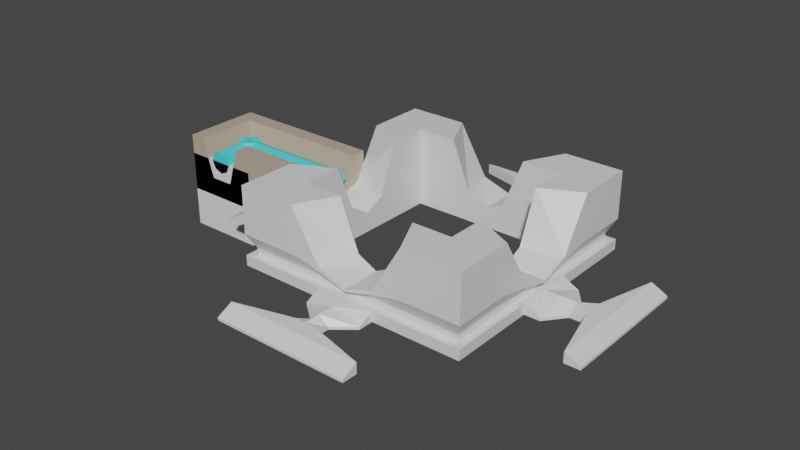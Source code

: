 # Source: pixeltron_frame.blend  (saved by Blender 2.92.15; exported with 4.5.12 LTS)
import bpy
from mathutils import Matrix  # noqa: F401  (used for matrix-valued properties, if any)

bpy.ops.wm.read_factory_settings(use_empty=True)
scene = bpy.context.scene
scene.name = 'Scene'

# ---- materials (node trees are filled in below, after node groups)
mat_material = bpy.data.materials.new('Material')
mat_material.alpha_threshold = 0.0
mat_material.use_transparent_shadow = False
mat_material.line_color = (0.0, 0.0, 0.0, 1.0)
mat_material_002 = bpy.data.materials.new('Material.002')
mat_material_002.use_transparent_shadow = False
mat_material_001 = bpy.data.materials.new('Material.001')
mat_material_001.use_transparent_shadow = False

# ---- material node trees
mat_material.use_nodes = True; mat_material.node_tree.nodes.clear()
_N = mat_material.node_tree.nodes; _L = mat_material.node_tree.links
n0 = _N.new('ShaderNodeOutputMaterial'); n0.name = 'Material Output'; n0.location = (300, 300)
n1 = _N.new('ShaderNodeBsdfPrincipled'); n1.name = 'Principled BSDF'; n1.location = (10, 300)
n1.distribution = 'GGX'
n1.subsurface_method = 'BURLEY'
n1.inputs[2].default_value = 0.4
n1.inputs[3].default_value = 1.45
n1.inputs[27].default_value = (0.0, 0.0, 0.0, 1.0)
n1.inputs[28].default_value = 1.0
_L.new(n1.outputs[0], n0.inputs[0])
n0.is_active_output = True
mat_material_002.use_nodes = True; mat_material_002.node_tree.nodes.clear()
_N = mat_material_002.node_tree.nodes; _L = mat_material_002.node_tree.links
n0 = _N.new('ShaderNodeBsdfPrincipled'); n0.name = 'Principled BSDF'; n0.location = (10, 300)
n0.distribution = 'GGX'
n0.subsurface_method = 'BURLEY'
n0.inputs[0].default_value = (0.06834, 0.7771, 0.8, 1.0)
n0.inputs[3].default_value = 1.45
n0.inputs[27].default_value = (0.0, 0.0, 0.0, 1.0)
n0.inputs[28].default_value = 1.0
n1 = _N.new('ShaderNodeOutputMaterial'); n1.name = 'Material Output'; n1.location = (300, 300)
_L.new(n0.outputs[0], n1.inputs[0])
n1.is_active_output = True
mat_material_001.use_nodes = True; mat_material_001.node_tree.nodes.clear()
_N = mat_material_001.node_tree.nodes; _L = mat_material_001.node_tree.links
n0 = _N.new('ShaderNodeBsdfPrincipled'); n0.name = 'Principled BSDF'; n0.location = (10, 300)
n0.distribution = 'GGX'
n0.subsurface_method = 'BURLEY'
n0.inputs[0].default_value = (0.4869, 0.4003, 0.3035, 1.0)
n0.inputs[3].default_value = 1.45
n0.inputs[27].default_value = (0.0, 0.0, 0.0, 1.0)
n0.inputs[28].default_value = 1.0
n1 = _N.new('ShaderNodeOutputMaterial'); n1.name = 'Material Output'; n1.location = (300, 300)
_L.new(n0.outputs[0], n1.inputs[0])
n1.is_active_output = True

# ---- world
world_world = bpy.data.worlds.new('World'); scene.world = world_world
world_world.use_nodes = True; world_world.node_tree.nodes.clear()
_N = world_world.node_tree.nodes; _L = world_world.node_tree.links
n0 = _N.new('ShaderNodeOutputWorld'); n0.name = 'World Output'; n0.location = (300, 300)
n1 = _N.new('ShaderNodeBackground'); n1.name = 'Background'; n1.location = (10, 300)
n1.inputs[0].default_value = (0.05088, 0.05088, 0.05088, 1.0)
_L.new(n1.outputs[0], n0.inputs[0])
n0.is_active_output = True
world_world.color = (0.05088, 0.05088, 0.05088)
world_world.use_sun_shadow = False
world_world.sun_shadow_jitter_overblur = 0.0

# ---- meshes
me_cube_001 = bpy.data.meshes.new('Cube.001')
me_cube_001.from_pydata([(1.0, -1.0, 0.0), (1.0, -1.0, -1.0), (1.5, -1.5, 0.0), (1.5, -1.5, -1.0), (1.0, 0.0, -0.75), (1.0, -0.5, 0.0), (1.0, -0.5, -1.0), (1.0, 0.0, -1.0), (1.5, 0.0, -0.75), (1.5, -0.75, 0.0), (1.5, -0.75, -1.0), (1.5, 0.0, -1.0), (0.5, -1.0, 0.0), (0.0, -1.0, -0.75), (0.0, -1.0, -1.0), (0.5, -1.0, -1.0), (0.75, -1.5, 0.0), (0.0, -1.5, -0.75), (0.0, -1.5, -1.0), (0.75, -1.5, -1.0), (1.0, -0.25, -0.625), (1.0, -0.25, -1.0), (1.5, -0.375, -0.625), (1.5, -0.375, -1.0), (0.25, -1.0, -0.625), (0.25, -1.0, -1.0), (0.375, -1.5, -0.625), (0.375, -1.5, -1.0), (1.5, -1.5, -0.8667), (1.5, 0.0, -0.8667), (1.5, -0.75, -0.8667), (0.75, -1.5, -0.8667), (0.0, -1.5, -0.8667), (1.5, -0.375, -0.8667), (0.375, -1.5, -0.8667), (0.0, -2.5, -0.9667), (0.0, -2.5, -1.0), (0.875, -2.5, -1.0), (0.875, -2.5, -0.9667), (2.5, -0.875, -1.0), (2.5, 0.0, -1.0), (2.5, 0.0, -0.9667), (2.5, -0.875, -0.9667), (0.375, -1.7, -1.0), (0.125, -1.9, -1.0), (0.125, -2.1, -1.0), (0.875, -2.3, -1.0), (0.0, -2.3, -1.0), (0.0, -2.1, -1.0), (0.0, -1.9, -1.0), (0.0, -1.7, -1.0), (0.0, -1.7, -0.8667), (0.0, -1.9, -0.8667), (0.0, -2.1, -0.8667), (0.0, -2.3, -0.8667), (0.875, -2.3, -0.8667), (0.125, -2.1, -0.8667), (0.125, -1.9, -0.9667), (0.375, -1.7, -0.9667), (1.7, 0.0, -1.0), (1.9, 0.0, -1.0), (2.1, 0.0, -1.0), (2.3, 0.0, -1.0), (2.3, -0.875, -1.0), (2.1, -0.125, -1.0), (1.9, -0.125, -1.0), (1.7, -0.375, -1.0), (2.3, -0.875, -0.8667), (2.1, -0.125, -0.8667), (1.9, -0.125, -0.9667), (1.7, -0.375, -0.9667), (1.7, 0.0, -0.8667), (1.9, 0.0, -0.8667), (2.1, 0.0, -0.8667), (2.3, 0.0, -0.8667), (1.5, -1.5, -0.6035), (1.5, 0.0, -0.7798), (1.5, -0.75, -0.6035), (0.75, -1.5, -0.6035), (0.0, -1.5, -0.7798), (1.5, -0.375, -0.6778), (0.375, -1.5, -0.6778), (1.407, -1.407, -0.7798), (1.407, -1.407, -0.8667), (1.407, 0.0, -0.7798), (1.407, 0.0, -0.8667), (1.407, -0.6569, -0.7798), (1.407, -0.6569, -0.8667), (0.6569, -1.407, -0.7798), (0.6569, -1.407, -0.8667), (0.0, -1.407, -0.7798), (0.0, -1.407, -0.8667), (1.407, -0.2819, -0.7798), (1.407, -0.2819, -0.8667), (0.2819, -1.407, -0.7798), (0.2819, -1.407, -0.8667)], [], [(6, 1, 0, 5), (6, 10, 3, 1), (77, 9, 2, 75), (12, 16, 2, 0), (0, 2, 9, 5), (80, 22, 9, 77), (21, 23, 10, 6), (21, 6, 5, 20), (20, 22, 8, 4), (1, 3, 19, 15), (25, 27, 18, 14), (75, 2, 16, 78), (81, 26, 17, 79), (1, 15, 12, 0), (25, 14, 13, 24), (7, 21, 20, 4), (7, 11, 23, 21), (76, 8, 22, 80), (24, 26, 16, 12), (15, 25, 24, 12), (78, 16, 26, 81), (15, 19, 27, 25), (5, 9, 22, 20), (19, 31, 34, 27), (63, 62, 40, 39), (47, 46, 37, 36), (3, 28, 31, 19), (23, 33, 30, 10), (10, 30, 28, 3), (37, 38, 35, 36), (55, 54, 35, 38), (54, 47, 36, 35), (46, 55, 38, 37), (40, 41, 42, 39), (67, 63, 39, 42), (62, 74, 41, 40), (74, 67, 42, 41), (27, 34, 58, 43), (43, 58, 57, 44), (44, 57, 56, 45), (45, 56, 55, 46), (32, 18, 50, 51), (51, 50, 49, 52), (52, 49, 48, 53), (53, 48, 47, 54), (34, 32, 51, 58), (58, 51, 52, 57), (57, 52, 53, 56), (56, 53, 54, 55), (18, 27, 43, 50), (50, 43, 44, 49), (49, 44, 45, 48), (48, 45, 46, 47), (29, 33, 70, 71), (71, 70, 69, 72), (72, 69, 68, 73), (73, 68, 67, 74), (11, 29, 71, 59), (59, 71, 72, 60), (60, 72, 73, 61), (61, 73, 74, 62), (33, 23, 66, 70), (70, 66, 65, 69), (69, 65, 64, 68), (68, 64, 63, 67), (23, 11, 59, 66), (66, 59, 60, 65), (65, 60, 61, 64), (64, 61, 62, 63), (80, 77, 86, 92), (34, 31, 89, 95), (75, 78, 88, 82), (81, 79, 90, 94), (76, 80, 92, 84), (28, 30, 87, 83), (89, 88, 94, 95), (85, 84, 92, 93), (95, 94, 90, 91), (83, 82, 88, 89), (93, 92, 86, 87), (87, 86, 82, 83), (33, 29, 85, 93), (77, 75, 82, 86), (32, 34, 95, 91), (31, 28, 83, 89), (30, 33, 93, 87), (78, 81, 94, 88), (13, 17, 26, 24)])
_uv = me_cube_001.uv_layers.new(name='UVMap')
_uv.uv.foreach_set('vector', [0.375, 0.6875, 0.375, 0.75, 0.625, 0.75, 0.625, 0.6875, 0.375, 0.6875, 0.375, 0.6875, 0.375, 0.75, 0.375, 0.75, 0.5625, 0.6875, 0.625, 0.6875, 0.625, 0.75, 0.5625, 0.75, 0.625, 0.5625, 0.625, 0.5625, 0.625, 0.75, 0.625, 0.75, 0.625, 0.75, 0.625, 0.75, 0.625, 0.6875, 0.625, 0.6875, 0.5625, 0.6562, 0.625, 0.6562, 0.625, 0.6875, 0.5625, 0.6875, 0.375, 0.6562, 0.375, 0.6562, 0.375, 0.6875, 0.375, 0.6875, 0.375, 0.6562, 0.375, 0.6875, 0.625, 0.6875, 0.625, 0.6562, 0.625, 0.6562, 0.625, 0.6562, 0.625, 0.625, 0.625, 0.625, 0.375, 0.75, 0.375, 0.75, 0.375, 0.8125, 0.375, 0.8125, 0.375, 0.8438, 0.375, 0.8438, 0.375, 0.875, 0.375, 0.875, 0.5625, 0.75, 0.625, 0.75, 0.625, 0.8125, 0.5625, 0.8125, 0.5625, 0.8438, 0.625, 0.8438, 0.625, 0.875, 0.5625, 0.875, 0.375, 0.75, 0.375, 0.8125, 0.625, 0.8125, 0.625, 0.75, 0.375, 0.8438, 0.375, 0.875, 0.625, 0.875, 0.625, 0.8438, 0.375, 0.625, 0.375, 0.6562, 0.625, 0.6562, 0.625, 0.625, 0.375, 0.625, 0.375, 0.625, 0.375, 0.6562, 0.375, 0.6562, 0.5625, 0.625, 0.625, 0.625, 0.625, 0.6562, 0.5625, 0.6562, 0.625, 0.4688, 0.625, 0.4688, 0.625, 0.5625, 0.625, 0.5625, 0.375, 0.8125, 0.375, 0.8438, 0.625, 0.8438, 0.625, 0.8125, 0.5625, 0.8125, 0.625, 0.8125, 0.625, 0.8438, 0.5625, 0.8438, 0.375, 0.8125, 0.375, 0.8125, 0.375, 0.8438, 0.375, 0.8438, 0.625, 0.6875, 0.625, 0.6875, 0.625, 0.6562, 0.625, 0.6562, 0.375, 0.8125, 0.5, 0.8125, 0.5, 0.8438, 0.375, 0.8438, 0.375, 0.6563, 0.375, 0.625, 0.375, 0.625, 0.375, 0.6562, 0.375, 0.875, 0.375, 0.8438, 0.375, 0.8438, 0.375, 0.875, 0.375, 0.75, 0.5, 0.75, 0.5, 0.8125, 0.375, 0.8125, 0.375, 0.6562, 0.5, 0.6562, 0.5, 0.6875, 0.375, 0.6875, 0.375, 0.6875, 0.5, 0.6875, 0.5, 0.75, 0.375, 0.75, 0.375, 0.8438, 0.5, 0.8438, 0.5, 0.875, 0.375, 0.875, 0.5, 0.8438, 0.5, 0.875, 0.5, 0.875, 0.5, 0.8438, 0.0, 0.0, 0.0, 0.0, 0.0, 0.0, 0.0, 0.0, 0.375, 0.8438, 0.5, 0.8438, 0.5, 0.8438, 0.375, 0.8438, 0.375, 0.625, 0.5, 0.625, 0.5, 0.6562, 0.375, 0.6562, 0.5, 0.6563, 0.375, 0.6563, 0.375, 0.6562, 0.5, 0.6562, 0.0, 0.0, 0.0, 0.0, 0.0, 0.0, 0.0, 0.0, 0.5, 0.625, 0.5, 0.6563, 0.5, 0.6562, 0.5, 0.625, 0.375, 0.8438, 0.5, 0.8438, 0.5, 0.8438, 0.375, 0.8438, 0.375, 0.8438, 0.5, 0.8438, 0.5, 0.8437, 0.375, 0.8438, 0.375, 0.8438, 0.5, 0.8437, 0.5, 0.8438, 0.375, 0.8437, 0.375, 0.8437, 0.5, 0.8438, 0.5, 0.8438, 0.375, 0.8438, 0.0, 0.0, 0.0, 0.0, 0.0, 0.0, 0.0, 0.0, 0.0, 0.0, 0.0, 0.0, 0.0, 0.0, 0.0, 0.0, 0.0, 0.0, 0.0, 0.0, 0.0, 0.0, 0.0, 0.0, 0.0, 0.0, 0.0, 0.0, 0.0, 0.0, 0.0, 0.0, 0.5, 0.8438, 0.5, 0.875, 0.5, 0.875, 0.5, 0.8438, 0.5, 0.8438, 0.5, 0.875, 0.5, 0.875, 0.5, 0.8437, 0.5, 0.8437, 0.5, 0.875, 0.5, 0.875, 0.5, 0.8438, 0.5, 0.8438, 0.5, 0.875, 0.5, 0.875, 0.5, 0.8438, 0.375, 0.875, 0.375, 0.8438, 0.375, 0.8438, 0.375, 0.875, 0.375, 0.875, 0.375, 0.8438, 0.375, 0.8438, 0.375, 0.875, 0.375, 0.875, 0.375, 0.8438, 0.375, 0.8437, 0.375, 0.875, 0.375, 0.875, 0.375, 0.8437, 0.375, 0.8438, 0.375, 0.875, 0.5, 0.625, 0.5, 0.6562, 0.5, 0.6562, 0.5, 0.625, 0.5, 0.625, 0.5, 0.6562, 0.5, 0.6562, 0.5, 0.625, 0.5, 0.625, 0.5, 0.6562, 0.5, 0.6563, 0.5, 0.625, 0.5, 0.625, 0.5, 0.6563, 0.5, 0.6563, 0.5, 0.625, 0.0, 0.0, 0.0, 0.0, 0.0, 0.0, 0.0, 0.0, 0.0, 0.0, 0.0, 0.0, 0.0, 0.0, 0.0, 0.0, 0.0, 0.0, 0.0, 0.0, 0.0, 0.0, 0.0, 0.0, 0.0, 0.0, 0.0, 0.0, 0.0, 0.0, 0.0, 0.0, 0.5, 0.6562, 0.375, 0.6562, 0.375, 0.6562, 0.5, 0.6562, 0.5, 0.6562, 0.375, 0.6562, 0.375, 0.6562, 0.5, 0.6562, 0.5, 0.6562, 0.375, 0.6562, 0.375, 0.6563, 0.5, 0.6563, 0.5, 0.6563, 0.375, 0.6563, 0.375, 0.6563, 0.5, 0.6563, 0.375, 0.6562, 0.375, 0.625, 0.375, 0.625, 0.375, 0.6562, 0.375, 0.6562, 0.375, 0.625, 0.375, 0.625, 0.375, 0.6562, 0.375, 0.6562, 0.375, 0.625, 0.375, 0.625, 0.375, 0.6563, 0.375, 0.6563, 0.375, 0.625, 0.375, 0.625, 0.375, 0.6563, 0.5625, 0.6562, 0.5625, 0.6875, 0.5625, 0.6875, 0.5625, 0.6562, 0.5, 0.8438, 0.5, 0.8125, 0.5, 0.8125, 0.5, 0.8438, 0.5625, 0.75, 0.5625, 0.8125, 0.5625, 0.8125, 0.5625, 0.75, 0.5625, 0.8438, 0.5625, 0.875, 0.5625, 0.875, 0.5625, 0.8438, 0.5625, 0.625, 0.5625, 0.6562, 0.5625, 0.6562, 0.5625, 0.625, 0.5, 0.75, 0.5, 0.6875, 0.5, 0.6875, 0.5, 0.75, 0.5, 0.8125, 0.5625, 0.8125, 0.5625, 0.8438, 0.5, 0.8438, 0.5, 0.625, 0.5625, 0.625, 0.5625, 0.6562, 0.5, 0.6562, 0.5, 0.8438, 0.5625, 0.8438, 0.5625, 0.875, 0.5, 0.875, 0.5, 0.75, 0.5625, 0.75, 0.5625, 0.8125, 0.5, 0.8125, 0.5, 0.6562, 0.5625, 0.6562, 0.5625, 0.6875, 0.5, 0.6875, 0.5, 0.6875, 0.5625, 0.6875, 0.5625, 0.75, 0.5, 0.75, 0.5, 0.6562, 0.5, 0.625, 0.5, 0.625, 0.5, 0.6562, 0.5625, 0.6875, 0.5625, 0.75, 0.5625, 0.75, 0.5625, 0.6875, 0.5, 0.875, 0.5, 0.8438, 0.5, 0.8438, 0.5, 0.875, 0.5, 0.8125, 0.5, 0.75, 0.5, 0.75, 0.5, 0.8125, 0.5, 0.6875, 0.5, 0.6562, 0.5, 0.6562, 0.5, 0.6875, 0.5625, 0.8125, 0.5625, 0.8438, 0.5625, 0.8438, 0.5625, 0.8125, 0.625, 0.375, 0.625, 0.375, 0.625, 0.4688, 0.625, 0.4688])
me_cube_001.materials.append(mat_material)
me_cube_001.use_remesh_preserve_volume = False
me_cube_001.use_remesh_preserve_attributes = False
me_cube_001.use_mirror_vertex_groups = False
me_cube_001.update()
me_cube = bpy.data.meshes.new('Cube')
me_cube.from_pydata([(-0.5, -0.5, 0.5), (0.5, -0.5, 0.5), (-0.5, 0.5, 0.5), (0.5, 0.5, 0.5), (-0.5, -0.5, -0.5), (0.5, -0.5, -0.5), (-0.5, 0.5, -0.5), (0.5, 0.5, -0.5)], [], [(5, 1, 0, 4), (3, 2, 0, 1), (4, 0, 2, 6), (7, 3, 1, 5), (3, 7, 6, 2), (6, 7, 5, 4)])
_uv = me_cube.uv_layers.new(name='UVMap')
_uv.uv.foreach_set('vector', [0.5, 0.875, 0.625, 0.875, 0.625, 1.0, 0.5, 1.0, 0.75, 0.625, 0.875, 0.625, 0.875, 0.75, 0.75, 0.75, 0.5, 0.0, 0.625, 0.0, 0.625, 0.125, 0.5, 0.125, 0.0, 0.0, 0.75, 0.625, 0.625, 0.875, 0.5, 0.875, 0.75, 0.625, 0.0, 0.0, 0.5, 0.125, 0.625, 0.125, 0.5, 0.125, 0.0, 0.0, 0.5, 0.875, 0.5, 1.0])
me_cube.use_remesh_fix_poles = True
me_cube.use_remesh_preserve_attributes = False
me_cube.use_mirror_vertex_groups = False
me_cube.update()
me_cube_002 = bpy.data.meshes.new('Cube.002')
me_cube_002.from_pydata([(-0.5, -0.5, 0.75), (0.5, -0.5, 0.75), (-0.5, 0.5, 0.75), (0.5, 0.5, 0.75), (-0.5, -0.5, 0.0), (0.5, -0.5, 0.0), (-0.5, 0.5, 0.0), (0.5, 0.5, 0.0), (-0.5, -0.5, 0.5), (0.5, -0.5, 0.5), (-0.5, 0.5, 0.5), (0.5, 0.5, 0.5), (0.5, 0.3, 0.75), (0.5, 0.15, 0.25), (0.5, -0.15, 0.25), (0.5, -0.3, 0.75), (-0.5, -0.3, 0.75), (-0.5, 0.15, 0.25), (-0.5, 0.3, 0.75), (-0.5, -0.3, 0.0), (-0.5, -0.1, 0.0), (-0.5, 0.1, 0.0), (-0.5, 0.3, 0.0), (0.5, -0.3, 0.0), (0.5, -0.1, 0.0), (0.5, 0.1, 0.0), (0.5, 0.3, 0.0), (0.5, 0.3, 0.5), (0.5, -0.3, 0.5), (-0.5, -0.3, 0.5), (-0.5, -0.15, 0.25), (-0.5, 0.3, 0.5), (0.5, 0.105, 0.395), (0.5, -0.105, 0.395), (-0.5, 0.105, 0.395), (-0.5, -0.105, 0.395), (0.5, 0.105, 0.605), (0.5, -0.105, 0.605), (-0.5, 0.105, 0.605), (-0.5, -0.105, 0.605), (0.5, 0.0, 0.35), (-0.5, 0.0, 0.35), (0.5, 0.0, 0.65), (-0.5, 0.0, 0.65), (0.5, -0.15, 0.5), (-0.5, -0.15, 0.5), (-0.5, 0.15, 0.5), (0.5, 0.15, 0.5), (0.5, 0.0, 0.5), (-0.5, 0.0, 0.5)], [], [(9, 1, 0, 8), (15, 16, 0, 1), (31, 18, 2, 10), (28, 15, 1, 9), (11, 7, 6, 10), (19, 23, 5, 4), (3, 11, 10, 2), (23, 28, 9, 5), (22, 31, 10, 6), (5, 9, 8, 4), (4, 8, 29, 19), (19, 29, 30, 20), (20, 30, 17, 21), (21, 17, 31, 22), (7, 11, 27, 26), (26, 27, 13, 25), (25, 13, 14, 24), (24, 14, 28, 23), (6, 7, 26, 22), (22, 26, 25, 21), (21, 25, 24, 20), (20, 24, 23, 19), (11, 3, 12, 27), (27, 12, 13), (14, 15, 28), (8, 0, 16, 29), (29, 16, 30), (17, 18, 31), (3, 2, 18, 12), (12, 18, 17, 13), (13, 17, 30, 14), (14, 30, 16, 15), (40, 33, 35, 41), (42, 43, 39, 37), (45, 44, 37, 39), (47, 46, 38, 36), (49, 45, 39, 43), (48, 47, 36, 42), (44, 48, 42, 37), (46, 49, 43, 38), (36, 38, 43, 42), (32, 40, 41, 34), (34, 41, 49, 46), (33, 40, 48, 44), (40, 32, 47, 48), (41, 35, 45, 49), (32, 34, 46, 47), (35, 33, 44, 45)])
me_cube_002.polygons.foreach_set('material_index', [1, 1, 1, 1, 1, 1, 1, 1, 1, 1, 1, 1, 1, 1, 1, 1, 1, 1, 1, 1, 1, 1, 1, 1, 1, 1, 1, 1, 1, 1, 1, 1, 0, 0, 0, 0, 0, 0, 0, 0, 0, 0, 0, 0, 0, 0, 0, 0])
_uv = me_cube_002.uv_layers.new(name='UVMap')
_uv.uv.foreach_set('vector', [0.5625, 0.875, 0.625, 0.875, 0.625, 1.0, 0.5625, 1.0, 0.75, 0.725, 0.875, 0.725, 0.875, 0.75, 0.75, 0.75, 0.5625, 0.1, 0.625, 0.1, 0.625, 0.125, 0.5625, 0.125, 0.525, 0.7625, 0.65, 0.825, 0.625, 0.875, 0.5625, 0.875, 0.375, 0.3125, 0.0, 0.0, 0.5, 0.125, 0.5625, 0.125, 0.5, 0.825, 0.4, 0.7, 0.5, 0.875, 0.5, 1.0, 0.75, 0.625, 0.375, 0.3125, 0.5625, 0.125, 0.625, 0.125, 0.4, 0.7, 0.525, 0.7625, 0.5625, 0.875, 0.5, 0.875, 0.5, 0.1, 0.5625, 0.1, 0.5625, 0.125, 0.5, 0.125, 0.5, 0.875, 0.5625, 0.875, 0.5625, 1.0, 0.5, 1.0, 0.5, 0.0, 0.5625, 0.0, 0.5625, 0.025, 0.5, 0.025, 0.5, 0.025, 0.5625, 0.025, 0.5625, 0.05, 0.5, 0.05, 0.5, 0.05, 0.5625, 0.05, 0.5625, 0.075, 0.5, 0.075, 0.5, 0.075, 0.5625, 0.075, 0.5625, 0.1, 0.5, 0.1, 0.0, 0.0, 0.375, 0.3125, 0.4125, 0.425, 0.1, 0.175, 0.1, 0.175, 0.4125, 0.425, 0.45, 0.5375, 0.2, 0.35, 0.2, 0.35, 0.45, 0.5375, 0.4875, 0.65, 0.3, 0.525, 0.3, 0.525, 0.4875, 0.65, 0.525, 0.7625, 0.4, 0.7, 0.5, 0.125, 0.0, 0.0, 0.1, 0.175, 0.5, 0.3, 0.5, 0.3, 0.1, 0.175, 0.2, 0.35, 0.5, 0.475, 0.5, 0.475, 0.2, 0.35, 0.3, 0.525, 0.5, 0.65, 0.5, 0.65, 0.3, 0.525, 0.4, 0.7, 0.5, 0.825, 0.375, 0.3125, 0.75, 0.625, 0.725, 0.675, 0.4125, 0.425, 0.4125, 0.425, 0.725, 0.675, 0.45, 0.5375, 0.675, 0.775, 0.65, 0.825, 0.525, 0.7625, 0.5625, 0.0, 0.625, 0.0, 0.625, 0.025, 0.5625, 0.025, 0.5625, 0.025, 0.625, 0.025, 0.5625, 0.05, 0.625, 0.075, 0.625, 0.1, 0.5625, 0.1, 0.75, 0.625, 0.875, 0.625, 0.875, 0.65, 0.75, 0.65, 0.75, 0.65, 0.875, 0.65, 0.875, 0.675, 0.75, 0.675, 0.75, 0.675, 0.875, 0.675, 0.875, 0.7, 0.75, 0.7, 0.75, 0.7, 0.875, 0.7, 0.875, 0.725, 0.75, 0.725, 0.75, 0.6875, 0.75, 0.7, 0.875, 0.7, 0.875, 0.6875, 0.75, 0.6875, 0.875, 0.6875, 0.875, 0.7, 0.75, 0.7, 0.875, 0.7, 0.75, 0.7, 0.75, 0.7, 0.875, 0.7, 0.75, 0.675, 0.875, 0.675, 0.875, 0.675, 0.75, 0.675, 0.875, 0.6875, 0.875, 0.7, 0.875, 0.7, 0.875, 0.6875, 0.75, 0.6875, 0.75, 0.675, 0.75, 0.675, 0.75, 0.6875, 0.75, 0.7, 0.75, 0.6875, 0.75, 0.6875, 0.75, 0.7, 0.875, 0.675, 0.875, 0.6875, 0.875, 0.6875, 0.875, 0.675, 0.75, 0.675, 0.875, 0.675, 0.875, 0.6875, 0.75, 0.6875, 0.75, 0.675, 0.75, 0.6875, 0.875, 0.6875, 0.875, 0.675, 0.875, 0.675, 0.875, 0.6875, 0.875, 0.6875, 0.875, 0.675, 0.75, 0.7, 0.75, 0.6875, 0.75, 0.6875, 0.75, 0.7, 0.75, 0.6875, 0.75, 0.675, 0.75, 0.675, 0.75, 0.6875, 0.875, 0.6875, 0.875, 0.7, 0.875, 0.7, 0.875, 0.6875, 0.75, 0.675, 0.875, 0.675, 0.875, 0.675, 0.75, 0.675, 0.875, 0.7, 0.75, 0.7, 0.75, 0.7, 0.875, 0.7])
me_cube_002.materials.append(mat_material_002)
me_cube_002.materials.append(mat_material_001)
me_cube_002.use_remesh_fix_poles = True
me_cube_002.use_remesh_preserve_attributes = False
me_cube_002.use_mirror_vertex_groups = False
me_cube_002.update()
me_cube_003 = bpy.data.meshes.new('Cube.003')
me_cube_003.from_pydata([(-0.3, -0.3, 2.98e-08), (0.5, -0.15, 0.0), (0.5, 0.5, 0.75), (-0.5, -0.3, 0.5), (0.5, -0.3, 0.5), (0.5, 0.5, 0.0), (0.5, -0.3, 2.98e-08), (0.5, -0.5, 0.5), (-0.5, -0.3, 2.98e-08), (0.5, 0.5, 0.5), (0.5, 0.3, 0.75), (0.5, 0.15, 0.25), (0.5, -0.15, 0.25), (0.5, -0.3, 0.75), (-0.5, -0.3, 0.75), (-0.3, -0.5, 0.5), (0.3, -0.5, 0.5), (0.3, -0.5, 2.98e-08), (0.1, -0.5, 2.98e-08), (-0.1, -0.5, 2.98e-08), (0.5, 0.3, 0.0), (0.5, 0.3, 0.5), (-0.3, -0.5, 2.98e-08), (-0.3, -0.5, 0.75), (-0.15, -0.5, 0.25), (0.15, -0.5, 0.25), (0.5, -0.5, 2.98e-08), (-0.5, -0.5, 2.98e-08), (0.3, -0.5, 0.75), (-0.5, -0.5, 0.5), (0.5, -0.5, 0.75), (-0.5, -0.5, 0.75), (0.3, 0.5, 0.75), (0.3, 0.5, 0.0), (0.3, 0.5, 0.5), (0.5, 0.15, 0.0), (0.3, 0.3, 0.75), (0.3, 0.15, 0.25), (0.3, -0.3, 0.75), (0.3, -0.15, 0.25), (0.15, -0.3, 0.25), (-0.3, -0.3, 0.75), (-0.15, -0.3, 0.25), (-0.5, 0.3, 0.5), (-0.5, 0.3, 0.75), (-0.5, 0.5, 2.98e-08), (-0.5, 0.5, 0.75), (-0.3, 0.5, 0.75), (-0.3, 0.5, 0.0), (-0.3, 0.5, 0.5), (0.3, -0.3, 2.98e-08), (-0.3, 0.3, 0.75), (-0.5, 0.5, 0.5), (-0.5, 0.3, 0.0), (0.15, -0.15, 0.25), (-0.15, -0.15, 0.25), (0.15, 0.15, 0.25), (-0.15, 0.15, 0.25), (0.3, 0.0, 0.0), (-0.3, 0.0, 0.0), (0.15, -0.15, 0.5), (-0.15, -0.15, 0.5), (0.15, 0.15, 0.5), (-0.15, 0.15, 0.5), (-2.235e-07, 0.15, 0.65), (-2.235e-07, -0.15, 0.65), (-2.235e-07, 0.15, 0.5), (0.105, -0.105, 0.605), (-0.105, -0.105, 0.605), (0.105, 0.105, 0.605), (-0.105, 0.105, 0.605), (0.105, -0.105, 0.395), (-0.105, -0.105, 0.395), (0.105, 0.105, 0.395), (-0.105, 0.105, 0.395), (-2.235e-07, -0.15, 0.35), (-2.235e-07, 0.15, 0.35), (-2.204e-07, -0.5, 0.5), (-0.15, -2.98e-07, 0.5), (0.15, -2.98e-07, 0.65), (-0.15, -2.98e-07, 0.65), (0.15, -2.98e-07, 0.35), (-0.15, -2.98e-07, 0.35), (-2.235e-07, -2.98e-07, 0.35), (-2.235e-07, -2.98e-07, 0.65), (0.5, -2.98e-07, 0.5), (0.5, 0.15, 0.5), (0.5, -2.98e-07, 0.65), (0.5, 0.105, 0.605), (0.5, -0.15, 0.5), (0.5, -0.105, 0.605), (0.5, -2.98e-07, 0.35), (0.5, 0.105, 0.395), (0.5, -0.105, 0.395), (0.15, -0.5, 0.5), (-0.15, -0.5, 0.5), (-0.105, -0.5, 0.605), (-2.204e-07, -0.5, 0.65), (0.105, -0.5, 0.605), (-2.204e-07, -0.5, 0.35), (0.105, -0.5, 0.395), (-0.105, -0.5, 0.395)], [], [(4, 13, 30, 7), (29, 31, 14, 3), (23, 41, 14, 31), (6, 4, 7, 26), (55, 57, 51, 41), (27, 29, 3, 8), (30, 13, 38, 28), (28, 38, 40, 25), (25, 40, 42, 24), (5, 9, 21, 20), (11, 12, 1, 35), (53, 45, 48), (9, 2, 10, 21), (21, 10, 11), (12, 13, 4), (24, 42, 41, 23), (24, 23, 15), (16, 28, 25), (7, 30, 28, 16), (33, 5, 20), (50, 1, 6), (0, 22, 27, 8), (0, 19, 22), (15, 23, 31, 29), (19, 0, 50, 18), (12, 39, 38, 13), (11, 37, 39, 12), (10, 36, 37, 11), (2, 32, 36, 10), (19, 24, 15, 22), (18, 25, 24, 19), (17, 16, 25, 18), (26, 7, 16, 17), (42, 55, 41), (2, 9, 34, 32), (22, 15, 29, 27), (9, 5, 33, 34), (36, 51, 57, 56), (37, 36, 56), (3, 14, 44, 43), (14, 41, 51, 44), (8, 3, 43, 53), (43, 44, 46, 52), (44, 51, 47, 46), (53, 43, 52, 45), (34, 33, 48, 49), (32, 34, 49, 47), (18, 50, 17), (36, 32, 47, 51), (47, 49, 52, 46), (38, 54, 40), (49, 48, 45, 52), (6, 26, 17, 50), (39, 37, 56, 54), (39, 54, 38), (42, 40, 54, 55), (55, 54, 56, 57), (35, 20, 21, 11), (1, 12, 4, 6), (48, 33, 58, 59), (0, 59, 58, 50), (53, 48, 59, 0, 8), (50, 58, 1), (33, 20, 35, 1, 58), (67, 65, 97, 98), (63, 66, 76, 74), (84, 79, 69, 64), (71, 60, 94, 100), (78, 61, 68, 80), (66, 63, 70, 64), (73, 62, 86, 92), (83, 76, 73, 81), (78, 63, 74, 82), (66, 62, 73, 76), (79, 67, 90, 87), (82, 74, 76, 83), (62, 66, 64, 69), (60, 67, 98, 94), (80, 84, 64, 70), (75, 71, 100, 99), (68, 65, 84, 80), (72, 82, 83, 75), (71, 81, 91, 93), (61, 78, 82, 72), (75, 83, 81, 71), (81, 73, 92, 91), (63, 78, 80, 70), (65, 67, 79, 84), (85, 86, 88, 87), (85, 89, 93, 91), (86, 85, 91, 92), (89, 85, 87, 90), (67, 60, 89, 90), (60, 71, 93, 89), (69, 79, 87, 88), (62, 69, 88, 86), (77, 95, 101, 99), (77, 94, 98, 97), (95, 77, 97, 96), (94, 77, 99, 100), (65, 68, 96, 97), (72, 75, 99, 101), (68, 61, 95, 96), (61, 72, 101, 95)])
me_cube_003.polygons.foreach_set('material_index', [0, 0, 0, 0, 0, 0, 0, 0, 0, 0, 0, 0, 0, 0, 0, 0, 0, 0, 0, 0, 0, 0, 0, 0, 0, 0, 0, 0, 0, 0, 0, 0, 0, 0, 0, 0, 0, 0, 0, 0, 0, 0, 0, 0, 0, 0, 0, 0, 0, 0, 0, 0, 0, 0, 0, 0, 0, 0, 0, 0, 0, 0, 0, 0, 1, 1, 1, 1, 1, 1, 1, 1, 1, 1, 1, 1, 1, 1, 1, 1, 1, 1, 1, 1, 1, 1, 1, 1, 1, 1, 1, 1, 1, 1, 1, 1, 1, 1, 1, 1, 1, 1, 1, 1])
_uv = me_cube_003.uv_layers.new(name='UVMap')
_uv.uv.foreach_set('vector', [0.525, 0.7625, 0.65, 0.825, 0.625, 0.875, 0.5625, 0.875, 0.5625, 0.875, 0.625, 0.875, 0.625, 0.9375, 0.5625, 0.9375, 0.75, 0.725, 0.8125, 0.725, 0.8125, 0.75, 0.75, 0.75, 0.4, 0.7, 0.525, 0.7625, 0.5625, 0.875, 0.5, 0.875, 0.8125, 0.7, 0.8125, 0.7, 0.8125, 0.65, 0.8125, 0.725, 0.5, 0.875, 0.5625, 0.875, 0.5625, 0.9375, 0.5, 0.9375, 0.75, 0.625, 0.8125, 0.625, 0.8125, 0.65, 0.75, 0.65, 0.75, 0.65, 0.8125, 0.65, 0.8125, 0.675, 0.75, 0.675, 0.75, 0.675, 0.8125, 0.675, 0.8125, 0.7, 0.75, 0.7, 0.0, 0.0, 0.375, 0.3125, 0.4125, 0.425, 0.1, 0.175, 0.75, 0.675, 0.75, 0.7, 0.75, 0.7, 0.75, 0.675, 0.5, 0.9375, 0.5, 0.9375, 0.25, 0.0625, 0.375, 0.3125, 0.75, 0.625, 0.725, 0.675, 0.4125, 0.425, 0.4125, 0.425, 0.725, 0.675, 0.45, 0.5375, 0.675, 0.775, 0.65, 0.825, 0.525, 0.7625, 0.75, 0.7, 0.8125, 0.7, 0.8125, 0.725, 0.75, 0.725, 0.675, 0.775, 0.65, 0.825, 0.525, 0.7625, 0.4125, 0.425, 0.725, 0.675, 0.45, 0.5375, 0.375, 0.3125, 0.75, 0.625, 0.725, 0.675, 0.4125, 0.425, 0.25, 0.0625, 0.0, 0.0, 0.1, 0.175, 0.0, 0.0, 0.75, 0.7, 0.4, 0.7, 0.0, 0.0, 0.4, 0.7, 0.5, 0.875, 0.5, 0.9375, 0.0, 0.0, 0.3, 0.525, 0.4, 0.7, 0.525, 0.7625, 0.65, 0.825, 0.625, 0.875, 0.5625, 0.875, 0.3, 0.525, 0.0, 0.0, 0.0, 0.0, 0.0, 0.0, 0.75, 0.7, 0.8125, 0.7, 0.8125, 0.725, 0.75, 0.725, 0.75, 0.675, 0.8125, 0.675, 0.8125, 0.7, 0.75, 0.7, 0.75, 0.65, 0.8125, 0.65, 0.8125, 0.675, 0.75, 0.675, 0.75, 0.625, 0.8125, 0.625, 0.8125, 0.65, 0.75, 0.65, 0.3, 0.525, 0.4875, 0.65, 0.525, 0.7625, 0.4, 0.7, 0.2, 0.35, 0.45, 0.5375, 0.4875, 0.65, 0.3, 0.525, 0.1, 0.175, 0.4125, 0.425, 0.45, 0.5375, 0.2, 0.35, 0.0, 0.0, 0.375, 0.3125, 0.4125, 0.425, 0.1, 0.175, 0.8125, 0.7, 0.8125, 0.7, 0.8125, 0.725, 0.75, 0.625, 0.375, 0.3125, 0.4688, 0.2188, 0.6875, 0.375, 0.4, 0.7, 0.525, 0.7625, 0.5625, 0.875, 0.5, 0.875, 0.375, 0.3125, 0.0, 0.0, 0.25, 0.0625, 0.4688, 0.2188, 0.8125, 0.65, 0.8125, 0.65, 0.8125, 0.7, 0.8125, 0.675, 0.8125, 0.675, 0.8125, 0.65, 0.8125, 0.675, 0.5625, 0.9375, 0.625, 0.9375, 0.625, 0.9375, 0.5625, 0.9375, 0.8125, 0.75, 0.8125, 0.725, 0.8125, 0.725, 0.8125, 0.75, 0.5, 0.9375, 0.5625, 0.9375, 0.5625, 0.9375, 0.5, 0.9375, 0.5625, 0.9375, 0.625, 0.9375, 0.625, 0.9375, 0.5625, 0.9375, 0.8125, 0.75, 0.8125, 0.725, 0.8125, 0.725, 0.8125, 0.75, 0.5, 0.9375, 0.5625, 0.9375, 0.5625, 0.9375, 0.5, 0.9375, 0.4688, 0.2188, 0.25, 0.0625, 0.25, 0.0625, 0.4688, 0.2188, 0.6875, 0.375, 0.4688, 0.2188, 0.4688, 0.2188, 0.6875, 0.375, 0.0, 0.0, 0.0, 0.0, 0.1, 0.175, 0.8125, 0.65, 0.8125, 0.625, 0.8125, 0.625, 0.8125, 0.65, 0.6875, 0.375, 0.4688, 0.2188, 0.4688, 0.2188, 0.6875, 0.375, 0.8125, 0.65, 0.8125, 0.675, 0.8125, 0.675, 0.4688, 0.2188, 0.25, 0.0625, 0.25, 0.0625, 0.4688, 0.2188, 0.4, 0.7, 0.0, 0.0, 0.1, 0.175, 0.0, 0.0, 0.8125, 0.7, 0.8125, 0.675, 0.8125, 0.675, 0.8125, 0.7, 0.8125, 0.7, 0.8125, 0.7, 0.8125, 0.725, 0.8125, 0.7, 0.8125, 0.675, 0.8125, 0.675, 0.8125, 0.7, 0.8125, 0.7, 0.8125, 0.675, 0.8125, 0.675, 0.8125, 0.7, 0.75, 0.675, 0.1, 0.175, 0.4125, 0.425, 0.45, 0.5375, 0.75, 0.7, 0.675, 0.775, 0.525, 0.7625, 0.4, 0.7, 0.25, 0.0625, 0.25, 0.0625, 0.25, 0.0625, 0.25, 0.0625, 0.0, 0.0, 0.25, 0.0625, 0.25, 0.0625, 0.0, 0.0, 0.5, 0.9375, 0.25, 0.0625, 0.25, 0.0625, 0.0, 0.0, 0.5, 0.9375, 0.0, 0.0, 0.25, 0.0625, 0.75, 0.7, 0.25, 0.0625, 0.1, 0.175, 0.75, 0.675, 0.75, 0.7, 0.25, 0.0625, 0.8125, 0.675, 0.8125, 0.6875, 0.8125, 0.6875, 0.8125, 0.675, 0.8125, 0.7, 0.8125, 0.6875, 0.8125, 0.6875, 0.8125, 0.7, 0.8125, 0.6875, 0.8125, 0.675, 0.8125, 0.675, 0.8125, 0.6875, 0.8125, 0.675, 0.8125, 0.675, 0.8125, 0.675, 0.8125, 0.675, 0.8125, 0.7, 0.8125, 0.7, 0.8125, 0.7, 0.8125, 0.7, 0.8125, 0.6875, 0.8125, 0.7, 0.8125, 0.7, 0.8125, 0.6875, 0.8125, 0.675, 0.8125, 0.675, 0.8125, 0.675, 0.8125, 0.675, 0.8125, 0.6875, 0.8125, 0.6875, 0.8125, 0.675, 0.8125, 0.675, 0.8125, 0.7, 0.8125, 0.7, 0.8125, 0.7, 0.8125, 0.7, 0.8125, 0.6875, 0.8125, 0.675, 0.8125, 0.675, 0.8125, 0.6875, 0.8125, 0.675, 0.8125, 0.675, 0.8125, 0.675, 0.8125, 0.675, 0.8125, 0.7, 0.8125, 0.7, 0.8125, 0.6875, 0.8125, 0.6875, 0.8125, 0.675, 0.8125, 0.6875, 0.8125, 0.6875, 0.8125, 0.675, 0.8125, 0.675, 0.8125, 0.675, 0.8125, 0.675, 0.8125, 0.675, 0.8125, 0.7, 0.8125, 0.6875, 0.8125, 0.6875, 0.8125, 0.7, 0.8125, 0.6875, 0.8125, 0.675, 0.8125, 0.675, 0.8125, 0.6875, 0.8125, 0.7, 0.8125, 0.6875, 0.8125, 0.6875, 0.8125, 0.7, 0.8125, 0.7, 0.8125, 0.7, 0.8125, 0.6875, 0.8125, 0.6875, 0.8125, 0.675, 0.8125, 0.675, 0.8125, 0.675, 0.8125, 0.675, 0.8125, 0.7, 0.8125, 0.7, 0.8125, 0.7, 0.8125, 0.7, 0.8125, 0.6875, 0.8125, 0.6875, 0.8125, 0.675, 0.8125, 0.675, 0.8125, 0.675, 0.8125, 0.675, 0.8125, 0.675, 0.8125, 0.675, 0.8125, 0.7, 0.8125, 0.7, 0.8125, 0.7, 0.8125, 0.7, 0.8125, 0.6875, 0.8125, 0.675, 0.8125, 0.675, 0.8125, 0.6875, 0.8125, 0.675, 0.8125, 0.675, 0.8125, 0.675, 0.8125, 0.675, 0.8125, 0.675, 0.8125, 0.675, 0.8125, 0.675, 0.8125, 0.675, 0.8125, 0.675, 0.8125, 0.675, 0.8125, 0.675, 0.8125, 0.675, 0.8125, 0.675, 0.8125, 0.675, 0.8125, 0.675, 0.8125, 0.675, 0.8125, 0.675, 0.8125, 0.675, 0.8125, 0.675, 0.8125, 0.675, 0.8125, 0.675, 0.8125, 0.675, 0.8125, 0.675, 0.8125, 0.675, 0.8125, 0.675, 0.8125, 0.675, 0.8125, 0.675, 0.8125, 0.675, 0.8125, 0.675, 0.8125, 0.675, 0.8125, 0.675, 0.8125, 0.675, 0.8125, 0.6875, 0.8125, 0.7, 0.8125, 0.7, 0.8125, 0.6875, 0.8125, 0.6875, 0.8125, 0.675, 0.8125, 0.675, 0.8125, 0.6875, 0.8125, 0.7, 0.8125, 0.6875, 0.8125, 0.6875, 0.8125, 0.7, 0.8125, 0.675, 0.8125, 0.6875, 0.8125, 0.6875, 0.8125, 0.675, 0.8125, 0.6875, 0.8125, 0.7, 0.8125, 0.7, 0.8125, 0.6875, 0.8125, 0.7, 0.8125, 0.6875, 0.8125, 0.6875, 0.8125, 0.7, 0.8125, 0.7, 0.8125, 0.7, 0.8125, 0.7, 0.8125, 0.7, 0.8125, 0.7, 0.8125, 0.7, 0.8125, 0.7, 0.8125, 0.7])
me_cube_003.materials.append(mat_material_001)
me_cube_003.materials.append(mat_material_002)
me_cube_003.use_remesh_fix_poles = True
me_cube_003.use_remesh_preserve_attributes = False
me_cube_003.use_mirror_vertex_groups = False
me_cube_003.update()

# ---- objects
ob_cube_001 = bpy.data.objects.new('Cube.001', me_cube_001)
ob_unidade = bpy.data.objects.new('unidade', me_cube)
ob_unidade_001 = bpy.data.objects.new('unidade.001', me_cube_002)
ob_unidade_002 = bpy.data.objects.new('unidade.002', me_cube_003)

# ---- transforms, parenting, visibility, modifiers, constraints
ob_cube_001.location = (0.0, 0.0, 0.0)
ob_cube_001.lock_rotations_4d = False
ob_cube_001.empty_display_type = 'ARROWS'
ob_cube_001.lineart.crease_threshold = 0.0
_m = ob_cube_001.modifiers.new('Mirror', 'MIRROR')
_m.use_axis = (True, True, False)
_m.use_clip = True
ob_unidade.location = (-3.0, 0.0, -1.0)
ob_unidade.lineart.crease_threshold = 0.0
ob_unidade_001.location = (-2.0, 0.0, -1.0)
ob_unidade_001.lineart.crease_threshold = 0.0
ob_unidade_002.location = (-3.0, 0.0, -1.0)
ob_unidade_002.lineart.crease_threshold = 0.0

# ---- collection membership
scene.collection.objects.link(ob_cube_001)
scene.collection.objects.link(ob_unidade)
scene.collection.objects.link(ob_unidade_001)
scene.collection.objects.link(ob_unidade_002)

# ---- scene / render settings (as saved in the file)
scene.frame_start = 1; scene.frame_end = 250; scene.frame_set(1)
scene.render.engine = 'BLENDER_EEVEE_NEXT'
scene.cycles.use_denoising = False
scene.cycles.samples = 128
scene.cycles.sampling_pattern = 'TABULATED_SOBOL'
scene.cycles.use_adaptive_sampling = False
scene.cycles.use_light_tree = False
scene.view_settings.view_transform = 'Filmic'
bpy.context.view_layer.update()

# ---- added for rendering (the .blend has no active camera and no usable light): camera, sun
cam_auto = bpy.data.cameras.new('AutoCamera')
cam_auto.lens = 50.0
cam_auto.sensor_width = 36.0
cam_auto.clip_end = 1000.0
ob_auto_camera = bpy.data.objects.new('AutoCamera', cam_auto)
scene.collection.objects.link(ob_auto_camera)
ob_auto_camera.location = (6.8583, -8.82996, 5.13664)
ob_auto_camera.rotation_euler = (1.09748, -7.21219e-08, 0.694738)
scene.camera = ob_auto_camera
light_auto_sun = bpy.data.lights.new('AutoSun', 'SUN')
light_auto_sun.energy = 3.0
light_auto_sun.angle = 0.0523599
ob_auto_sun = bpy.data.objects.new('AutoSun', light_auto_sun)
scene.collection.objects.link(ob_auto_sun)
ob_auto_sun.rotation_euler = (0.872665, 0.174533, 0.523599)
bpy.context.view_layer.update()
